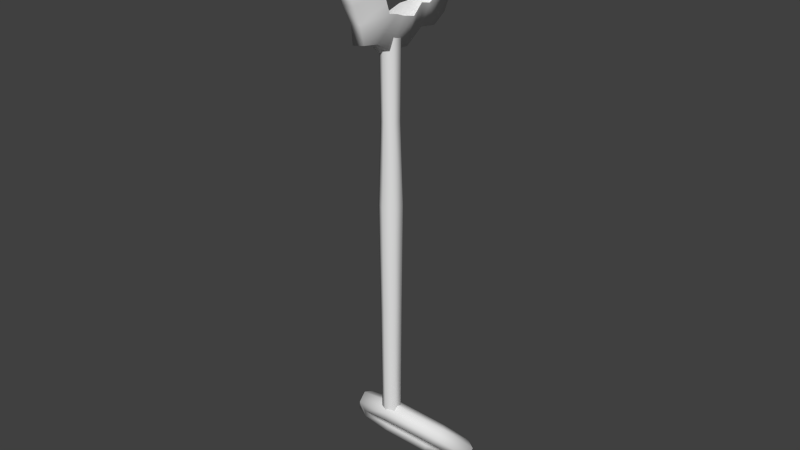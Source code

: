 # Source: rope_neck.blend  (saved by Blender 2.73.0; exported with 4.5.12 LTS)
import bpy
from mathutils import Matrix  # noqa: F401  (used for matrix-valued properties, if any)

bpy.ops.wm.read_factory_settings(use_empty=True)
scene = bpy.context.scene
scene.name = 'Scene'

# ---- collections
col_collection_1 = bpy.data.collections.new('Collection 1'); scene.collection.children.link(col_collection_1)

# ---- materials (node trees are filled in below, after node groups)
mat_material = bpy.data.materials.new('Material')
mat_material.alpha_threshold = 0.0
mat_material.roughness = 0.5
mat_material.line_color = (0.0, 0.0, 0.0, 1.0)

# ---- material node trees

# ---- world
world_world = bpy.data.worlds.new('World'); scene.world = world_world
world_world.color = (0.05088, 0.05088, 0.05088)
world_world.use_sun_shadow = False
world_world.sun_shadow_jitter_overblur = 0.0
world_world.cycles.sampling_method = 'MANUAL'
world_world.cycles.sample_map_resolution = 256

# ---- meshes
me_cube_001 = bpy.data.meshes.new('Cube.001')
me_cube_001.from_pydata([(-2.702, -7.063, -7.543), (2.683, -6.365, -7.057), (-2.659, 6.299, -6.644), (2.702, 6.093, -6.575), (2.683, 5.192, 5.182), (-2.689, 5.185, 5.175), (2.678, -5.704, 5.508), (-2.692, -5.623, 5.424), (2.681, 5.949, 3.794), (-2.69, 5.867, 3.786), (2.694, 7.173, 2.135), (-2.68, 7.046, 2.126), (2.69, 7.479, -0.2402), (-2.682, 8.76, -0.3027), (2.683, 6.975, -2.71), (-2.679, 7.203, -2.76), (2.7, 6.81, -4.81), (-2.668, 7.516, -5.301), (2.681, -7.071, -5.056), (-2.691, -7.049, -5.006), (2.679, -7.838, -2.893), (-2.694, -8.233, -3.174), (2.686, -8.145, -0.2593), (-2.695, -9.548, -0.3652), (2.684, -7.592, 2.183), (-2.69, -7.58, 2.236), (2.682, -6.504, 3.933), (-2.689, -6.329, 3.892), (-2.689, 3.724, 5.391), (2.683, 3.726, 5.402), (-2.689, 2.113, 5.868), (2.683, 2.114, 5.865), (-2.689, -0.05822, 6.516), (2.682, -0.05818, 6.516), (-2.691, -2.28, 6.267), (2.68, -2.29, 6.397), (-2.691, -3.971, 5.786), (2.679, -3.996, 5.892), (2.705, 4.276, -7.462), (-2.663, 4.742, -8.129), (2.683, 2.165, -6.944), (-2.681, 2.585, -8.139), (2.687, 0.05103, -8.857), (-2.674, -0.05031, -8.852), (2.686, -2.662, -8.219), (-2.703, -2.98, -9.625), (2.685, -4.397, -7.544), (-2.69, -4.725, -7.656), (1.096, 10.64, -10.71), (-1.045, 10.76, -10.75), (1.064, -11.12, -11.77), (-1.086, -11.52, -12.05), (1.069, 8.987, 9.378), (-1.076, 8.983, 9.374), (1.064, -9.552, 9.891), (-1.081, -9.505, 9.843), (1.067, 10.24, 7.01), (-1.077, 10.19, 7.006), (1.081, 12.3, 4.179), (-1.065, 12.23, 4.174), (1.078, 13.62, 0.0966), (-1.067, 14.35, 0.06103), (1.073, 12.16, -4.109), (-1.068, 12.29, -4.138), (1.091, 12.15, -7.943), (-1.053, 12.55, -8.222), (1.066, -11.92, -8.055), (-1.079, -11.9, -8.026), (1.064, -13.46, -4.553), (-1.082, -13.69, -4.713), (1.069, -14.56, 0.03935), (-1.08, -15.36, -0.02086), (1.07, -12.81, 4.296), (-1.076, -12.81, 4.326), (1.068, -10.86, 7.229), (-1.077, -10.76, 7.205), (-1.076, 6.488, 9.745), (1.069, 6.489, 9.752), (-1.076, 3.738, 10.55), (1.069, 3.739, 10.55), (-1.077, 0.03411, 11.66), (1.068, 0.03413, 11.66), (-1.079, -3.762, 11.31), (1.066, -3.767, 11.38), (-1.079, -6.656, 10.47), (1.065, -6.67, 10.53), (1.097, 7.693, -12.57), (-1.046, 7.959, -12.95), (1.072, 4.066, -11.98), (-1.07, 4.304, -12.66), (1.078, 0.1628, -14.57), (-1.063, 0.1052, -14.56), (1.066, -4.589, -14.28), (-1.086, -4.77, -15.08), (1.07, -7.555, -12.39), (-1.076, -7.741, -12.45), (2.188e-09, -1.264, -11.15), (1.674, -2.231, -11.15), (1.674, -4.164, -11.15), (-1.668e-07, -5.131, -11.15), (-1.674, -4.164, -11.15), (-1.674, -2.231, -11.15), (1.19e-10, -1.333, -92.14), (5.89e-09, -1.141, -66.8), (1.282e-08, -0.9102, -44.36), (-2.506e-09, -1.42, -27.76), (1.539, -2.309, -27.76), (1.981, -2.054, -44.36), (1.781, -2.169, -66.8), (1.615, -2.265, -92.14), (1.539, -4.086, -27.76), (1.981, -4.341, -44.36), (1.781, -4.226, -66.8), (1.615, -4.13, -92.14), (-1.579e-07, -4.974, -27.76), (-1.871e-07, -5.484, -44.36), (-1.739e-07, -5.254, -66.8), (-1.629e-07, -5.062, -92.14), (-1.539, -4.086, -27.76), (-1.981, -4.341, -44.36), (-1.781, -4.226, -66.8), (-1.615, -4.13, -92.14), (-1.539, -2.309, -27.76), (-1.981, -2.054, -44.36), (-1.781, -2.169, -66.8), (-1.615, -2.265, -92.14), (0.1559, -1.671, -89.36), (0.08609, -1.194, -91.59), (0.07889, -2.89, -93.12), (0.1415, -5.064, -92.43), (0.2113, -5.541, -90.19), (0.2185, -3.845, -88.66), (-8.189, 0.9047, -92.24), (-7.207, 1.289, -94.27), (-7.12, -0.3794, -95.83), (-8.015, -2.432, -95.36), (-8.997, -2.816, -93.33), (-9.084, -1.148, -91.77), (-11.96, 5.161, -97.93), (-10.17, 5.119, -99.36), (-9.983, 3.446, -100.9), (-11.58, 1.814, -101.0), (-13.37, 1.856, -99.6), (-13.56, 3.529, -98.05), (-10.16, 9.745, -103.6), (-8.677, 8.104, -103.0), (-8.375, 6.301, -104.4), (-9.558, 6.137, -106.3), (-11.04, 7.778, -106.9), (-11.35, 9.581, -105.6), (-1.858, 13.31, -107.5), (-1.194, 11.34, -106.5), (-0.9294, 9.479, -107.8), (-1.329, 9.6, -110.1), (-1.993, 11.58, -111.0), (-2.257, 13.43, -109.7), (7.702, 11.99, -105.0), (6.084, 10.4, -104.8), (6.128, 8.497, -106.0), (7.791, 8.187, -107.6), (9.409, 9.78, -107.8), (9.365, 11.68, -106.6), (11.62, 7.662, -99.24), (9.614, 6.731, -99.84), (9.57, 4.865, -101.2), (11.53, 3.93, -101.9), (13.53, 4.861, -101.3), (13.57, 6.727, -99.96), (9.574, 2.014, -93.21), (8.397, 2.203, -95.16), (8.324, 0.4479, -96.62), (9.429, -1.495, -96.14), (10.61, -1.683, -94.19), (10.68, 0.07169, -92.72)], [], [(95, 51, 0, 47), (93, 95, 47, 45), (91, 93, 45, 43), (89, 91, 43, 41), (87, 89, 41, 39), (49, 87, 39, 2), (82, 34, 36, 84), (80, 32, 34, 82), (78, 30, 32, 80), (76, 28, 30, 78), (53, 5, 28, 76), (84, 36, 7, 55), (75, 55, 7, 27), (73, 75, 27, 25), (71, 73, 25, 23), (69, 71, 23, 21), (67, 69, 21, 19), (51, 67, 19, 0), (65, 49, 2, 17), (63, 65, 17, 15), (61, 63, 15, 13), (59, 61, 13, 11), (57, 59, 11, 9), (53, 57, 9, 5), (4, 8, 56, 52), (52, 56, 57, 53), (8, 10, 58, 56), (56, 58, 59, 57), (10, 12, 60, 58), (58, 60, 61, 59), (12, 14, 62, 60), (60, 62, 63, 61), (14, 16, 64, 62), (62, 64, 65, 63), (16, 3, 48, 64), (64, 48, 49, 65), (1, 18, 66, 50), (50, 66, 67, 51), (18, 20, 68, 66), (66, 68, 69, 67), (20, 22, 70, 68), (68, 70, 71, 69), (22, 24, 72, 70), (70, 72, 73, 71), (24, 26, 74, 72), (72, 74, 75, 73), (26, 6, 54, 74), (74, 54, 55, 75), (37, 85, 54, 6), (85, 84, 55, 54), (4, 52, 77, 29), (52, 53, 76, 77), (29, 77, 79, 31), (77, 76, 78, 79), (31, 79, 81, 33), (79, 78, 80, 81), (33, 81, 83, 35), (81, 80, 82, 83), (35, 83, 85, 37), (83, 82, 84, 85), (3, 38, 86, 48), (48, 86, 87, 49), (38, 40, 88, 86), (86, 88, 89, 87), (40, 42, 90, 88), (88, 90, 91, 89), (42, 44, 92, 90), (90, 92, 93, 91), (44, 46, 94, 92), (92, 94, 95, 93), (46, 1, 50, 94), (94, 50, 51, 95), (105, 96, 97, 106), (106, 97, 98, 110), (110, 98, 99, 114), (114, 99, 100, 118), (118, 100, 101, 122), (122, 101, 96, 105), (125, 124, 103, 102), (124, 123, 104, 103), (123, 122, 105, 104), (121, 120, 124, 125), (120, 119, 123, 124), (119, 118, 122, 123), (117, 116, 120, 121), (116, 115, 119, 120), (115, 114, 118, 119), (113, 112, 116, 117), (112, 111, 115, 116), (111, 110, 114, 115), (109, 108, 112, 113), (108, 107, 111, 112), (107, 106, 110, 111), (102, 103, 108, 109), (103, 104, 107, 108), (104, 105, 106, 107), (168, 126, 131, 173), (126, 132, 137, 131), (169, 127, 126, 168), (130, 136, 135, 129), (127, 133, 132, 126), (132, 138, 143, 137), (137, 143, 142, 136), (136, 142, 141, 135), (135, 141, 140, 134), (134, 140, 139, 133), (133, 139, 138, 132), (138, 144, 149, 143), (143, 149, 148, 142), (142, 148, 147, 141), (141, 147, 146, 140), (140, 146, 145, 139), (139, 145, 144, 138), (144, 150, 155, 149), (149, 155, 154, 148), (148, 154, 153, 147), (147, 153, 152, 146), (146, 152, 151, 145), (145, 151, 150, 144), (150, 156, 161, 155), (155, 161, 160, 154), (154, 160, 159, 153), (153, 159, 158, 152), (152, 158, 157, 151), (151, 157, 156, 150), (156, 162, 167, 161), (161, 167, 166, 160), (160, 166, 165, 159), (159, 165, 164, 158), (158, 164, 163, 157), (157, 163, 162, 156), (162, 168, 173, 167), (167, 173, 172, 166), (166, 172, 171, 165), (165, 171, 170, 164), (164, 170, 169, 163), (163, 169, 168, 162), (131, 137, 136, 130), (172, 130, 129, 171), (128, 134, 133, 127), (173, 131, 130, 172), (170, 128, 127, 169), (129, 135, 134, 128), (171, 129, 128, 170)])
me_cube_001.polygons.foreach_set('use_smooth', [True] * 144)
_uv = me_cube_001.uv_layers.new(name='UVMap')
_uv.uv.foreach_set('vector', [0.1051, 0.1357, 0.1379, 0.138, 0.1254, 0.21, 0.09024, 0.2218, 0.06453, 0.1235, 0.1051, 0.1357, 0.09024, 0.2218, 0.05224, 0.2027, 0.0001281, 0.1097, 0.06453, 0.1235, 0.05224, 0.2027, 0.0001281, 0.2143, 0.7995, 0.135, 0.8687, 0.1231, 0.8476, 0.2133, 0.8073, 0.213, 0.7578, 0.1385, 0.7995, 0.135, 0.8073, 0.213, 0.7763, 0.2056, 0.7322, 0.1438, 0.7578, 0.1385, 0.7763, 0.2056, 0.7454, 0.2168, 0.4115, 0.1655, 0.4167, 0.2404, 0.3885, 0.2412, 0.381, 0.1652, 0.4487, 0.165, 0.4524, 0.2363, 0.4167, 0.2404, 0.4115, 0.1655, 0.4885, 0.1662, 0.4876, 0.2366, 0.4524, 0.2363, 0.4487, 0.165, 0.5188, 0.1652, 0.513, 0.2353, 0.4876, 0.2366, 0.4885, 0.1662, 0.5395, 0.1615, 0.5333, 0.2286, 0.513, 0.2353, 0.5188, 0.1652, 0.381, 0.1652, 0.3885, 0.2412, 0.3626, 0.2357, 0.3566, 0.1618, 0.3304, 0.165, 0.3566, 0.1618, 0.3626, 0.2357, 0.3379, 0.2441, 0.2936, 0.1631, 0.3304, 0.165, 0.3379, 0.2441, 0.3048, 0.2465, 0.2515, 0.1579, 0.2936, 0.1631, 0.3048, 0.2465, 0.2475, 0.2362, 0.2094, 0.1543, 0.2515, 0.1579, 0.2475, 0.2362, 0.1928, 0.2381, 0.169, 0.149, 0.2094, 0.1543, 0.1928, 0.2381, 0.158, 0.2355, 0.1379, 0.138, 0.169, 0.149, 0.158, 0.2355, 0.1254, 0.21, 0.7098, 0.1477, 0.7322, 0.1438, 0.7454, 0.2168, 0.7189, 0.2206, 0.6726, 0.1579, 0.7098, 0.1477, 0.7189, 0.2206, 0.6817, 0.2408, 0.6295, 0.1588, 0.6726, 0.1579, 0.6817, 0.2408, 0.6337, 0.2306, 0.5942, 0.1624, 0.6295, 0.1588, 0.6337, 0.2306, 0.5848, 0.2385, 0.5618, 0.1641, 0.5942, 0.1624, 0.5848, 0.2385, 0.5545, 0.2354, 0.5395, 0.1615, 0.5618, 0.1641, 0.5545, 0.2354, 0.5333, 0.2286, 0.5334, 0.08129, 0.5546, 0.07586, 0.5615, 0.1438, 0.5403, 0.1468, 0.5403, 0.1468, 0.5615, 0.1438, 0.5618, 0.1641, 0.5395, 0.1615, 0.5546, 0.07586, 0.5839, 0.07379, 0.5931, 0.1433, 0.5615, 0.1438, 0.5615, 0.1438, 0.5931, 0.1433, 0.5942, 0.1624, 0.5618, 0.1641, 0.5839, 0.07379, 0.618, 0.06342, 0.6277, 0.1415, 0.5931, 0.1433, 0.5931, 0.1433, 0.6277, 0.1415, 0.6295, 0.1588, 0.5942, 0.1624, 0.618, 0.06342, 0.6558, 0.05787, 0.6698, 0.1338, 0.6277, 0.1415, 0.6277, 0.1415, 0.6698, 0.1338, 0.6726, 0.1579, 0.6295, 0.1588, 0.6558, 0.05787, 0.6873, 0.05829, 0.706, 0.1314, 0.6698, 0.1338, 0.6698, 0.1338, 0.706, 0.1314, 0.7098, 0.1477, 0.6726, 0.1579, 0.6873, 0.05829, 0.7151, 0.05633, 0.7303, 0.1278, 0.706, 0.1314, 0.706, 0.1314, 0.7303, 0.1278, 0.7322, 0.1438, 0.7098, 0.1477, 0.1584, 0.04773, 0.1907, 0.04744, 0.1723, 0.1261, 0.1404, 0.1246, 0.1404, 0.1246, 0.1723, 0.1261, 0.169, 0.149, 0.1379, 0.138, 0.1907, 0.04744, 0.2255, 0.05344, 0.2126, 0.1326, 0.1723, 0.1261, 0.1723, 0.1261, 0.2126, 0.1326, 0.2094, 0.1543, 0.169, 0.149, 0.2255, 0.05344, 0.2671, 0.05531, 0.2545, 0.1395, 0.2126, 0.1326, 0.2126, 0.1326, 0.2545, 0.1395, 0.2515, 0.1579, 0.2094, 0.1543, 0.2671, 0.05531, 0.3059, 0.06428, 0.2951, 0.1416, 0.2545, 0.1395, 0.2545, 0.1395, 0.2951, 0.1416, 0.2936, 0.1631, 0.2515, 0.1579, 0.3059, 0.06428, 0.3367, 0.0682, 0.3308, 0.1427, 0.2951, 0.1416, 0.2951, 0.1416, 0.3308, 0.1427, 0.3304, 0.165, 0.2936, 0.1631, 0.3367, 0.0682, 0.3622, 0.07505, 0.3559, 0.1463, 0.3308, 0.1427, 0.3308, 0.1427, 0.3559, 0.1463, 0.3566, 0.1618, 0.3304, 0.165, 0.3887, 0.06913, 0.3812, 0.1438, 0.3559, 0.1463, 0.3622, 0.07505, 0.3812, 0.1438, 0.381, 0.1652, 0.3566, 0.1618, 0.3559, 0.1463, 0.5334, 0.08129, 0.5403, 0.1468, 0.5185, 0.1436, 0.5133, 0.07411, 0.5403, 0.1468, 0.5395, 0.1615, 0.5188, 0.1652, 0.5185, 0.1436, 0.5133, 0.07411, 0.5185, 0.1436, 0.4884, 0.1425, 0.4881, 0.07229, 0.5185, 0.1436, 0.5188, 0.1652, 0.4885, 0.1662, 0.4884, 0.1425, 0.4881, 0.07229, 0.4884, 0.1425, 0.4491, 0.1437, 0.4531, 0.07237, 0.4884, 0.1425, 0.4885, 0.1662, 0.4487, 0.165, 0.4491, 0.1437, 0.4531, 0.07237, 0.4491, 0.1437, 0.4118, 0.1437, 0.4172, 0.07002, 0.4491, 0.1437, 0.4487, 0.165, 0.4115, 0.1655, 0.4118, 0.1437, 0.4172, 0.07002, 0.4118, 0.1437, 0.3812, 0.1438, 0.3887, 0.06913, 0.4118, 0.1437, 0.4115, 0.1655, 0.381, 0.1652, 0.3812, 0.1438, 0.7151, 0.05633, 0.7439, 0.04637, 0.7557, 0.1215, 0.7303, 0.1278, 0.7303, 0.1278, 0.7557, 0.1215, 0.7578, 0.1385, 0.7322, 0.1438, 0.7439, 0.04637, 0.7635, 0.0213, 0.7921, 0.1017, 0.7557, 0.1215, 0.7557, 0.1215, 0.7921, 0.1017, 0.7995, 0.135, 0.7578, 0.1385, 0.7635, 0.0213, 0.8054, 0.02156, 0.8631, 0.09228, 0.7921, 0.1017, 0.7921, 0.1017, 0.8631, 0.09228, 0.8687, 0.1231, 0.7995, 0.135, 0.06831, 0.0001281, 0.1096, 0.0182, 0.07148, 0.09977, 0.00997, 0.07639, 0.00997, 0.07639, 0.07148, 0.09977, 0.06453, 0.1235, 0.0001281, 0.1097, 0.1096, 0.0182, 0.1338, 0.03048, 0.1108, 0.1106, 0.07148, 0.09977, 0.07148, 0.09977, 0.1108, 0.1106, 0.1051, 0.1357, 0.06453, 0.1235, 0.1338, 0.03048, 0.1584, 0.04773, 0.1404, 0.1246, 0.1108, 0.1106, 0.1108, 0.1106, 0.1404, 0.1246, 0.1379, 0.138, 0.1051, 0.1357, 0.792, 0.5185, 0.9999, 0.5185, 0.9998, 0.5423, 0.7921, 0.5409, 0.7921, 0.5409, 0.9998, 0.5423, 0.9996, 0.5662, 0.7924, 0.5632, 0.7924, 0.5632, 0.9996, 0.5662, 0.9991, 0.5902, 0.7929, 0.5853, 0.793, 0.4516, 0.999, 0.4469, 0.9995, 0.4707, 0.7924, 0.4738, 0.7924, 0.4738, 0.9995, 0.4707, 0.9998, 0.4946, 0.7921, 0.4961, 0.7921, 0.4961, 0.9998, 0.4946, 0.9999, 0.5185, 0.792, 0.5185, 0.0008294, 0.4957, 0.3132, 0.4932, 0.3133, 0.5186, 0.0009173, 0.5186, 0.3132, 0.4932, 0.5868, 0.4909, 0.5867, 0.5185, 0.3133, 0.5186, 0.5868, 0.4909, 0.7921, 0.4961, 0.792, 0.5185, 0.5867, 0.5185, 0.0005663, 0.4727, 0.3129, 0.4679, 0.3132, 0.4932, 0.0008294, 0.4957, 0.3129, 0.4679, 0.5871, 0.4631, 0.5868, 0.4909, 0.3132, 0.4932, 0.5871, 0.4631, 0.7924, 0.4738, 0.7921, 0.4961, 0.5868, 0.4909, 0.0001281, 0.4497, 0.3124, 0.4426, 0.3129, 0.4679, 0.0005663, 0.4727, 0.3124, 0.4426, 0.5878, 0.435, 0.5871, 0.4631, 0.3129, 0.4679, 0.5878, 0.435, 0.793, 0.4516, 0.7924, 0.4738, 0.5871, 0.4631, 0.0005669, 0.5646, 0.3129, 0.5693, 0.3124, 0.5947, 0.0001289, 0.5875, 0.3129, 0.5693, 0.5872, 0.5739, 0.5879, 0.6019, 0.3124, 0.5947, 0.5872, 0.5739, 0.7924, 0.5632, 0.7929, 0.5853, 0.5879, 0.6019, 0.0008299, 0.5416, 0.3132, 0.544, 0.3129, 0.5693, 0.0005669, 0.5646, 0.3132, 0.544, 0.5868, 0.5462, 0.5872, 0.5739, 0.3129, 0.5693, 0.5868, 0.5462, 0.7921, 0.5409, 0.7924, 0.5632, 0.5872, 0.5739, 0.0009173, 0.5186, 0.3133, 0.5186, 0.3132, 0.544, 0.0008299, 0.5416, 0.3133, 0.5186, 0.5867, 0.5185, 0.5868, 0.5462, 0.3132, 0.544, 0.5867, 0.5185, 0.792, 0.5185, 0.7921, 0.5409, 0.5868, 0.5462, 0.7318, 0.2848, 0.8781, 0.2761, 0.8931, 0.3085, 0.7404, 0.3106, 0.01371, 0.2745, 0.1297, 0.2829, 0.1235, 0.3078, 0.0001281, 0.3047, 0.7231, 0.2557, 0.8632, 0.2468, 0.8781, 0.2761, 0.7318, 0.2848, 0.0009237, 0.3375, 0.1239, 0.3333, 0.1312, 0.3585, 0.01496, 0.3668, 0.02853, 0.2468, 0.139, 0.2567, 0.1297, 0.2829, 0.01371, 0.2745, 0.1297, 0.2829, 0.2211, 0.2864, 0.213, 0.3095, 0.1235, 0.3078, 0.1235, 0.3078, 0.213, 0.3095, 0.215, 0.334, 0.1239, 0.3333, 0.1239, 0.3333, 0.215, 0.334, 0.2257, 0.3559, 0.1312, 0.3585, 0.1312, 0.3585, 0.2257, 0.3559, 0.2368, 0.3807, 0.1397, 0.3862, 0.1397, 0.3862, 0.2368, 0.3807, 0.2364, 0.4109, 0.1407, 0.4178, 0.139, 0.2567, 0.2342, 0.2625, 0.2211, 0.2864, 0.1297, 0.2829, 0.2211, 0.2864, 0.3065, 0.289, 0.3114, 0.3104, 0.213, 0.3095, 0.213, 0.3095, 0.3114, 0.3104, 0.3125, 0.3342, 0.215, 0.334, 0.215, 0.334, 0.3125, 0.3342, 0.3085, 0.3557, 0.2257, 0.3559, 0.2257, 0.3559, 0.3085, 0.3557, 0.3027, 0.3798, 0.2368, 0.3807, 0.2368, 0.3807, 0.3027, 0.3798, 0.3018, 0.4091, 0.2364, 0.4109, 0.2342, 0.2625, 0.3014, 0.2638, 0.3065, 0.289, 0.2211, 0.2864, 0.3065, 0.289, 0.4086, 0.2864, 0.4063, 0.3099, 0.3114, 0.3104, 0.3114, 0.3104, 0.4063, 0.3099, 0.4081, 0.3337, 0.3125, 0.3342, 0.3125, 0.3342, 0.4081, 0.3337, 0.4129, 0.3569, 0.3085, 0.3557, 0.3085, 0.3557, 0.4129, 0.3569, 0.4169, 0.383, 0.3027, 0.3798, 0.3027, 0.3798, 0.4169, 0.383, 0.4146, 0.4125, 0.3018, 0.4091, 0.3014, 0.2638, 0.4139, 0.26, 0.4086, 0.2864, 0.3065, 0.289, 0.4086, 0.2864, 0.5275, 0.2844, 0.5346, 0.3091, 0.4063, 0.3099, 0.4063, 0.3099, 0.5346, 0.3091, 0.5358, 0.3354, 0.4081, 0.3337, 0.4081, 0.3337, 0.5358, 0.3354, 0.5295, 0.3603, 0.4129, 0.3569, 0.4129, 0.3569, 0.5295, 0.3603, 0.5208, 0.3869, 0.4169, 0.383, 0.4169, 0.383, 0.5208, 0.3869, 0.5189, 0.4183, 0.4146, 0.4125, 0.4139, 0.26, 0.5192, 0.2572, 0.5275, 0.2844, 0.4086, 0.2864, 0.5275, 0.2844, 0.6244, 0.2831, 0.6275, 0.309, 0.5346, 0.3091, 0.5346, 0.3091, 0.6275, 0.309, 0.6296, 0.3354, 0.5358, 0.3354, 0.5358, 0.3354, 0.6296, 0.3354, 0.6289, 0.3623, 0.5295, 0.3603, 0.5295, 0.3603, 0.6289, 0.3623, 0.6246, 0.3916, 0.5208, 0.3869, 0.5208, 0.3869, 0.6246, 0.3916, 0.6216, 0.4242, 0.5189, 0.4183, 0.5192, 0.2572, 0.623, 0.2536, 0.6244, 0.2831, 0.5275, 0.2844, 0.6244, 0.2831, 0.7318, 0.2848, 0.7404, 0.3106, 0.6275, 0.309, 0.6275, 0.309, 0.7404, 0.3106, 0.7422, 0.3375, 0.6296, 0.3354, 0.6296, 0.3354, 0.7422, 0.3375, 0.7351, 0.3637, 0.6289, 0.3623, 0.6289, 0.3623, 0.7351, 0.3637, 0.7234, 0.3913, 0.6246, 0.3916, 0.6246, 0.3916, 0.7234, 0.3913, 0.72, 0.4236, 0.6216, 0.4242, 0.623, 0.2536, 0.7231, 0.2557, 0.7318, 0.2848, 0.6244, 0.2831, 0.0001281, 0.3047, 0.1235, 0.3078, 0.1239, 0.3333, 0.0009237, 0.3375, 0.7422, 0.3375, 0.8927, 0.3443, 0.8774, 0.3763, 0.7351, 0.3637, 0.02928, 0.3937, 0.1397, 0.3862, 0.1407, 0.4178, 0.03087, 0.4224, 0.7404, 0.3106, 0.8931, 0.3085, 0.8927, 0.3443, 0.7422, 0.3375, 0.7234, 0.3913, 0.861, 0.4049, 0.8578, 0.4348, 0.72, 0.4236, 0.01496, 0.3668, 0.1312, 0.3585, 0.1397, 0.3862, 0.02928, 0.3937, 0.7351, 0.3637, 0.8774, 0.3763, 0.861, 0.4049, 0.7234, 0.3913])
me_cube_001.materials.append(mat_material)
me_cube_001.use_remesh_preserve_volume = False
me_cube_001.use_remesh_preserve_attributes = False
me_cube_001.use_mirror_vertex_groups = False
me_cube_001.update()

# ---- objects
ob_rope = bpy.data.objects.new('rope', me_cube_001)

# ---- transforms, parenting, visibility, modifiers, constraints
ob_rope.location = (0.0, 0.0, 0.0)
ob_rope.lock_rotations_4d = False
ob_rope.empty_display_type = 'ARROWS'
ob_rope.lineart.crease_threshold = 0.0

# ---- collection membership
col_collection_1.objects.link(ob_rope)

# ---- scene / render settings (as saved in the file)
scene.frame_start = 1; scene.frame_end = 250; scene.frame_set(1)
scene.render.engine = 'CYCLES'
scene.render.resolution_percentage = 50
scene.render.dither_intensity = 0.0
scene.cycles.use_denoising = False
scene.cycles.samples = 10
scene.cycles.sampling_pattern = 'TABULATED_SOBOL'
scene.cycles.light_sampling_threshold = 0.0
scene.cycles.use_adaptive_sampling = False
scene.cycles.use_light_tree = False
scene.cycles.blur_glossy = 0.0
scene.cycles.pixel_filter_type = 'GAUSSIAN'
scene.cycles.sample_clamp_indirect = 0.0
scene.view_settings.view_transform = 'Standard'
bpy.context.view_layer.update()

# ---- added for rendering (the .blend has no active camera and no usable light): camera, sun
cam_auto = bpy.data.cameras.new('AutoCamera')
cam_auto.lens = 50.0
cam_auto.sensor_width = 36.0
cam_auto.clip_end = 2096.51
ob_auto_camera = bpy.data.objects.new('AutoCamera', cam_auto)
scene.collection.objects.link(ob_auto_camera)
ob_auto_camera.location = (119.468, -143.855, 45.8833)
ob_auto_camera.rotation_euler = (1.09748, -7.21219e-08, 0.694738)
scene.camera = ob_auto_camera
light_auto_sun = bpy.data.lights.new('AutoSun', 'SUN')
light_auto_sun.energy = 3.0
light_auto_sun.angle = 0.0523599
ob_auto_sun = bpy.data.objects.new('AutoSun', light_auto_sun)
scene.collection.objects.link(ob_auto_sun)
ob_auto_sun.rotation_euler = (0.872665, 0.174533, 0.523599)
bpy.context.view_layer.update()
